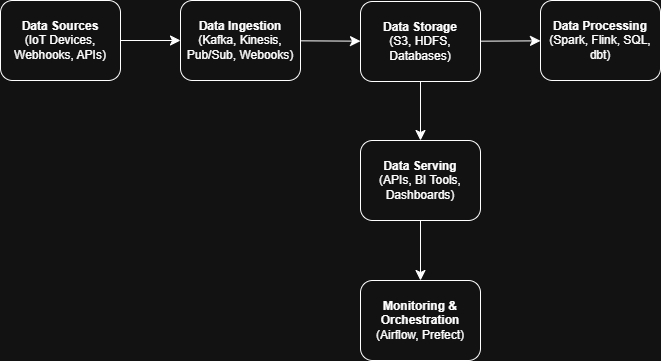

The diagram above was exported from draw.io. Its source (the exported page's mxGraphModel, read from the mxfile embedded in the PNG):
<mxGraphModel dx="538" dy="731" grid="1" gridSize="10" guides="1" tooltips="1" connect="1" arrows="1" fold="1" page="1" pageScale="1" pageWidth="827" pageHeight="1169" math="0" shadow="0">
  <root>
    <mxCell id="WIyWlLk6GJQsqaUBKTNV-0" />
    <mxCell id="WIyWlLk6GJQsqaUBKTNV-1" parent="WIyWlLk6GJQsqaUBKTNV-0" />
    <mxCell id="39Qo5RIjTX9QT0_Bm0Eu-1" value="" style="edgeStyle=none;curved=1;rounded=0;orthogonalLoop=1;jettySize=auto;html=1;fontSize=12;startSize=8;endSize=8;" edge="1" parent="WIyWlLk6GJQsqaUBKTNV-1" source="WIyWlLk6GJQsqaUBKTNV-3" target="39Qo5RIjTX9QT0_Bm0Eu-0">
      <mxGeometry relative="1" as="geometry" />
    </mxCell>
    <mxCell id="WIyWlLk6GJQsqaUBKTNV-3" value="&lt;b&gt;Data Sources&lt;/b&gt;&lt;div&gt;(IoT Devices, Webhooks, APIs)&lt;/div&gt;" style="rounded=1;whiteSpace=wrap;html=1;fontSize=12;glass=0;strokeWidth=1;shadow=0;" parent="WIyWlLk6GJQsqaUBKTNV-1" vertex="1">
      <mxGeometry x="84" y="225" width="120" height="80" as="geometry" />
    </mxCell>
    <mxCell id="39Qo5RIjTX9QT0_Bm0Eu-3" value="" style="edgeStyle=none;curved=1;rounded=0;orthogonalLoop=1;jettySize=auto;html=1;fontSize=12;startSize=8;endSize=8;" edge="1" parent="WIyWlLk6GJQsqaUBKTNV-1" source="39Qo5RIjTX9QT0_Bm0Eu-0" target="39Qo5RIjTX9QT0_Bm0Eu-2">
      <mxGeometry relative="1" as="geometry" />
    </mxCell>
    <mxCell id="39Qo5RIjTX9QT0_Bm0Eu-0" value="&lt;b&gt;Data Ingestion&lt;/b&gt;&lt;div&gt;(Kafka, Kinesis, Pub/Sub, Webooks)&lt;/div&gt;" style="rounded=1;whiteSpace=wrap;html=1;fontSize=12;glass=0;strokeWidth=1;shadow=0;" vertex="1" parent="WIyWlLk6GJQsqaUBKTNV-1">
      <mxGeometry x="264" y="225" width="120" height="80" as="geometry" />
    </mxCell>
    <mxCell id="39Qo5RIjTX9QT0_Bm0Eu-5" value="" style="edgeStyle=none;curved=1;rounded=0;orthogonalLoop=1;jettySize=auto;html=1;fontSize=12;startSize=8;endSize=8;" edge="1" parent="WIyWlLk6GJQsqaUBKTNV-1" source="39Qo5RIjTX9QT0_Bm0Eu-2" target="39Qo5RIjTX9QT0_Bm0Eu-4">
      <mxGeometry relative="1" as="geometry" />
    </mxCell>
    <mxCell id="39Qo5RIjTX9QT0_Bm0Eu-8" value="" style="edgeStyle=none;curved=1;rounded=0;orthogonalLoop=1;jettySize=auto;html=1;fontSize=12;startSize=8;endSize=8;" edge="1" parent="WIyWlLk6GJQsqaUBKTNV-1" source="39Qo5RIjTX9QT0_Bm0Eu-2" target="39Qo5RIjTX9QT0_Bm0Eu-6">
      <mxGeometry relative="1" as="geometry" />
    </mxCell>
    <mxCell id="39Qo5RIjTX9QT0_Bm0Eu-2" value="&lt;b&gt;Data Storage&lt;/b&gt;&lt;div&gt;(S3, HDFS, Databases)&lt;/div&gt;" style="rounded=1;whiteSpace=wrap;html=1;fontSize=12;glass=0;strokeWidth=1;shadow=0;" vertex="1" parent="WIyWlLk6GJQsqaUBKTNV-1">
      <mxGeometry x="444" y="226" width="120" height="80" as="geometry" />
    </mxCell>
    <mxCell id="39Qo5RIjTX9QT0_Bm0Eu-4" value="&lt;div&gt;&lt;b&gt;Data Processing&lt;/b&gt;&lt;/div&gt;&lt;div&gt;(Spark, Flink, SQL, dbt)&lt;/div&gt;" style="rounded=1;whiteSpace=wrap;html=1;fontSize=12;glass=0;strokeWidth=1;shadow=0;" vertex="1" parent="WIyWlLk6GJQsqaUBKTNV-1">
      <mxGeometry x="624" y="225" width="120" height="80" as="geometry" />
    </mxCell>
    <mxCell id="39Qo5RIjTX9QT0_Bm0Eu-9" value="" style="edgeStyle=none;curved=1;rounded=0;orthogonalLoop=1;jettySize=auto;html=1;fontSize=12;startSize=8;endSize=8;" edge="1" parent="WIyWlLk6GJQsqaUBKTNV-1" source="39Qo5RIjTX9QT0_Bm0Eu-6" target="39Qo5RIjTX9QT0_Bm0Eu-7">
      <mxGeometry relative="1" as="geometry" />
    </mxCell>
    <mxCell id="39Qo5RIjTX9QT0_Bm0Eu-6" value="&lt;b&gt;Data Serving&lt;/b&gt;&lt;div&gt;(APIs, BI Tools, Dashboards)&lt;/div&gt;" style="rounded=1;whiteSpace=wrap;html=1;fontSize=12;glass=0;strokeWidth=1;shadow=0;" vertex="1" parent="WIyWlLk6GJQsqaUBKTNV-1">
      <mxGeometry x="444" y="365" width="120" height="80" as="geometry" />
    </mxCell>
    <mxCell id="39Qo5RIjTX9QT0_Bm0Eu-7" value="&lt;b&gt;Monitoring &amp;amp; Orchestration&lt;/b&gt;&lt;div&gt;(Airflow, Prefect)&lt;/div&gt;" style="rounded=1;whiteSpace=wrap;html=1;fontSize=12;glass=0;strokeWidth=1;shadow=0;" vertex="1" parent="WIyWlLk6GJQsqaUBKTNV-1">
      <mxGeometry x="444" y="505" width="120" height="80" as="geometry" />
    </mxCell>
  </root>
</mxGraphModel>